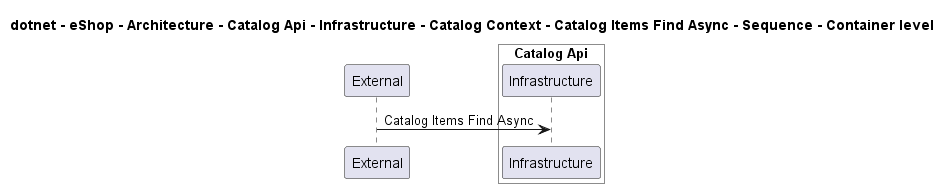

The diagram above was rendered by PlantUML. Its source (embedded in the PNG):
@startuml

title dotnet - eShop - Architecture - Catalog Api - Infrastructure - Catalog Context - Catalog Items Find Async - Sequence - Container level

participant "External" as C4InterFlow.SoftwareSystems.ExternalSystem

box "Catalog Api" #White
    participant "Infrastructure" as dotnet.eShop.Architecture.SoftwareSystems.CatalogApi.Containers.Infrastructure
end box


C4InterFlow.SoftwareSystems.ExternalSystem -> dotnet.eShop.Architecture.SoftwareSystems.CatalogApi.Containers.Infrastructure : Catalog Items Find Async


@enduml